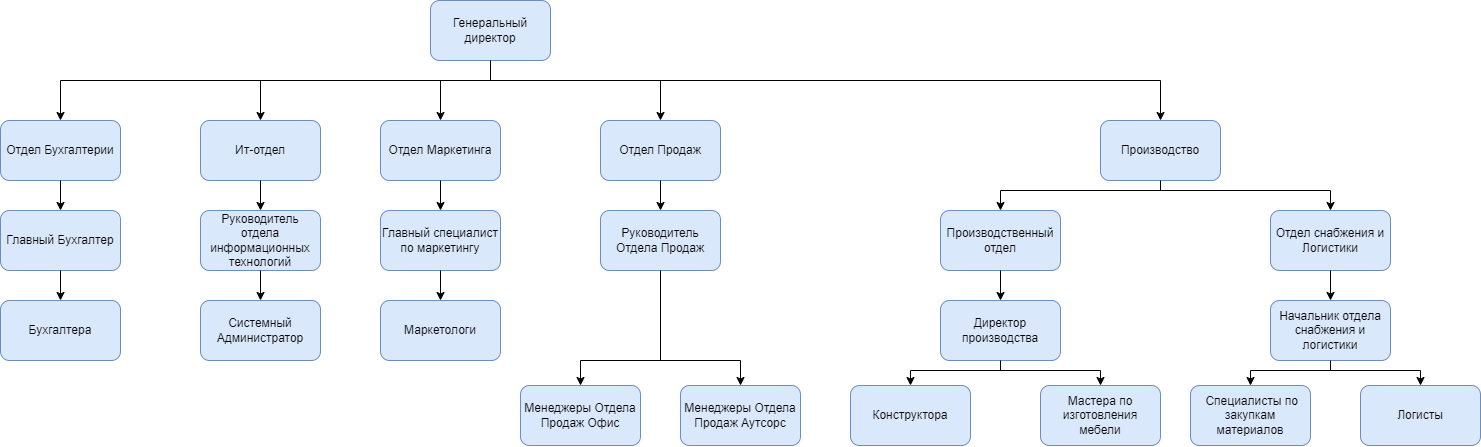

The diagram above was exported from draw.io. Its source (the exported page's mxGraphModel, read from the mxfile embedded in the PNG):
<mxGraphModel dx="2577" dy="883" grid="1" gridSize="10" guides="1" tooltips="1" connect="1" arrows="1" fold="1" page="1" pageScale="1" pageWidth="827" pageHeight="1169" math="0" shadow="0">
  <root>
    <mxCell id="0" />
    <mxCell id="1" parent="0" />
    <mxCell id="HX2EAw9arZg4n9GKcYgT-1" value="Генеральный директор" style="rounded=1;whiteSpace=wrap;html=1;fillColor=#dae8fc;strokeColor=#6c8ebf;" vertex="1" parent="1">
      <mxGeometry x="220" y="140" width="120" height="60" as="geometry" />
    </mxCell>
    <mxCell id="HX2EAw9arZg4n9GKcYgT-14" value="Отдел Бухгалтерии" style="rounded=1;whiteSpace=wrap;html=1;fillColor=#dae8fc;strokeColor=#6c8ebf;" vertex="1" parent="1">
      <mxGeometry x="-210" y="260" width="120" height="60" as="geometry" />
    </mxCell>
    <mxCell id="HX2EAw9arZg4n9GKcYgT-15" value="Производство" style="rounded=1;whiteSpace=wrap;html=1;fillColor=#dae8fc;strokeColor=#6c8ebf;" vertex="1" parent="1">
      <mxGeometry x="890" y="260" width="120" height="60" as="geometry" />
    </mxCell>
    <mxCell id="HX2EAw9arZg4n9GKcYgT-16" value="Отдел Продаж" style="rounded=1;whiteSpace=wrap;html=1;fillColor=#dae8fc;strokeColor=#6c8ebf;" vertex="1" parent="1">
      <mxGeometry x="390" y="260" width="120" height="60" as="geometry" />
    </mxCell>
    <mxCell id="HX2EAw9arZg4n9GKcYgT-17" value="Отдел Маркетинга" style="rounded=1;whiteSpace=wrap;html=1;fillColor=#dae8fc;strokeColor=#6c8ebf;" vertex="1" parent="1">
      <mxGeometry x="170" y="260" width="120" height="60" as="geometry" />
    </mxCell>
    <mxCell id="HX2EAw9arZg4n9GKcYgT-18" value="Ит-отдел" style="rounded=1;whiteSpace=wrap;html=1;fillColor=#dae8fc;strokeColor=#6c8ebf;" vertex="1" parent="1">
      <mxGeometry x="-10" y="260" width="120" height="60" as="geometry" />
    </mxCell>
    <mxCell id="HX2EAw9arZg4n9GKcYgT-19" value="" style="endArrow=none;html=1;rounded=0;exitX=0.5;exitY=1;exitDx=0;exitDy=0;" edge="1" parent="1" source="HX2EAw9arZg4n9GKcYgT-1">
      <mxGeometry width="50" height="50" relative="1" as="geometry">
        <mxPoint x="390" y="300" as="sourcePoint" />
        <mxPoint x="280" y="220" as="targetPoint" />
      </mxGeometry>
    </mxCell>
    <mxCell id="HX2EAw9arZg4n9GKcYgT-21" value="" style="endArrow=none;html=1;rounded=0;" edge="1" parent="1">
      <mxGeometry width="50" height="50" relative="1" as="geometry">
        <mxPoint x="-150" y="220" as="sourcePoint" />
        <mxPoint x="950" y="220" as="targetPoint" />
      </mxGeometry>
    </mxCell>
    <mxCell id="HX2EAw9arZg4n9GKcYgT-23" value="" style="endArrow=classic;html=1;rounded=0;entryX=0.5;entryY=0;entryDx=0;entryDy=0;" edge="1" parent="1" target="HX2EAw9arZg4n9GKcYgT-14">
      <mxGeometry width="50" height="50" relative="1" as="geometry">
        <mxPoint x="-150" y="220" as="sourcePoint" />
        <mxPoint x="-40" y="240" as="targetPoint" />
      </mxGeometry>
    </mxCell>
    <mxCell id="HX2EAw9arZg4n9GKcYgT-24" value="" style="endArrow=classic;html=1;rounded=0;entryX=0.5;entryY=0;entryDx=0;entryDy=0;" edge="1" parent="1" target="HX2EAw9arZg4n9GKcYgT-15">
      <mxGeometry width="50" height="50" relative="1" as="geometry">
        <mxPoint x="950" y="220" as="sourcePoint" />
        <mxPoint x="370" y="250" as="targetPoint" />
      </mxGeometry>
    </mxCell>
    <mxCell id="HX2EAw9arZg4n9GKcYgT-25" value="" style="endArrow=classic;html=1;rounded=0;entryX=0.5;entryY=0;entryDx=0;entryDy=0;" edge="1" parent="1" target="HX2EAw9arZg4n9GKcYgT-18">
      <mxGeometry width="50" height="50" relative="1" as="geometry">
        <mxPoint x="50" y="220" as="sourcePoint" />
        <mxPoint x="370" y="250" as="targetPoint" />
      </mxGeometry>
    </mxCell>
    <mxCell id="HX2EAw9arZg4n9GKcYgT-26" value="" style="endArrow=classic;html=1;rounded=0;entryX=0.5;entryY=0;entryDx=0;entryDy=0;" edge="1" parent="1" target="HX2EAw9arZg4n9GKcYgT-17">
      <mxGeometry width="50" height="50" relative="1" as="geometry">
        <mxPoint x="230" y="220" as="sourcePoint" />
        <mxPoint x="370" y="250" as="targetPoint" />
      </mxGeometry>
    </mxCell>
    <mxCell id="HX2EAw9arZg4n9GKcYgT-27" value="" style="endArrow=classic;html=1;rounded=0;entryX=0.5;entryY=0;entryDx=0;entryDy=0;" edge="1" parent="1" target="HX2EAw9arZg4n9GKcYgT-16">
      <mxGeometry width="50" height="50" relative="1" as="geometry">
        <mxPoint x="450" y="220" as="sourcePoint" />
        <mxPoint x="370" y="250" as="targetPoint" />
      </mxGeometry>
    </mxCell>
    <mxCell id="HX2EAw9arZg4n9GKcYgT-29" value="Руководитель Отдела Продаж" style="rounded=1;whiteSpace=wrap;html=1;fillColor=#dae8fc;strokeColor=#6c8ebf;" vertex="1" parent="1">
      <mxGeometry x="390" y="350" width="120" height="60" as="geometry" />
    </mxCell>
    <mxCell id="HX2EAw9arZg4n9GKcYgT-30" value="" style="endArrow=classic;html=1;rounded=0;exitX=0.5;exitY=1;exitDx=0;exitDy=0;entryX=0.5;entryY=0;entryDx=0;entryDy=0;" edge="1" parent="1" source="HX2EAw9arZg4n9GKcYgT-16" target="HX2EAw9arZg4n9GKcYgT-29">
      <mxGeometry width="50" height="50" relative="1" as="geometry">
        <mxPoint x="320" y="300" as="sourcePoint" />
        <mxPoint x="370" y="250" as="targetPoint" />
      </mxGeometry>
    </mxCell>
    <mxCell id="HX2EAw9arZg4n9GKcYgT-31" value="Менеджеры Отдела Продаж Офис" style="rounded=1;whiteSpace=wrap;html=1;fillColor=#dae8fc;strokeColor=#6c8ebf;" vertex="1" parent="1">
      <mxGeometry x="310" y="525" width="120" height="60" as="geometry" />
    </mxCell>
    <mxCell id="HX2EAw9arZg4n9GKcYgT-32" value="Менеджеры Отдела Продаж Аутсорс" style="rounded=1;whiteSpace=wrap;html=1;fillColor=#dae8fc;strokeColor=#6c8ebf;" vertex="1" parent="1">
      <mxGeometry x="470" y="525" width="120" height="60" as="geometry" />
    </mxCell>
    <mxCell id="HX2EAw9arZg4n9GKcYgT-34" value="" style="endArrow=none;html=1;rounded=0;exitX=0.5;exitY=1;exitDx=0;exitDy=0;" edge="1" parent="1" source="HX2EAw9arZg4n9GKcYgT-29">
      <mxGeometry width="50" height="50" relative="1" as="geometry">
        <mxPoint x="320" y="460" as="sourcePoint" />
        <mxPoint x="450" y="500" as="targetPoint" />
      </mxGeometry>
    </mxCell>
    <mxCell id="HX2EAw9arZg4n9GKcYgT-35" value="" style="endArrow=none;html=1;rounded=0;" edge="1" parent="1">
      <mxGeometry width="50" height="50" relative="1" as="geometry">
        <mxPoint x="370" y="500" as="sourcePoint" />
        <mxPoint x="530" y="500" as="targetPoint" />
      </mxGeometry>
    </mxCell>
    <mxCell id="HX2EAw9arZg4n9GKcYgT-39" value="" style="endArrow=classic;html=1;rounded=0;exitX=0.5;exitY=1;exitDx=0;exitDy=0;entryX=0.5;entryY=0;entryDx=0;entryDy=0;" edge="1" parent="1" source="HX2EAw9arZg4n9GKcYgT-17" target="HX2EAw9arZg4n9GKcYgT-40">
      <mxGeometry width="50" height="50" relative="1" as="geometry">
        <mxPoint x="320" y="460" as="sourcePoint" />
        <mxPoint x="280" y="360" as="targetPoint" />
      </mxGeometry>
    </mxCell>
    <mxCell id="HX2EAw9arZg4n9GKcYgT-40" value="Главный специалист по маркетингу" style="rounded=1;whiteSpace=wrap;html=1;fillColor=#dae8fc;strokeColor=#6c8ebf;" vertex="1" parent="1">
      <mxGeometry x="170" y="350" width="120" height="60" as="geometry" />
    </mxCell>
    <mxCell id="HX2EAw9arZg4n9GKcYgT-43" value="" style="endArrow=classic;html=1;rounded=0;" edge="1" parent="1" target="HX2EAw9arZg4n9GKcYgT-31">
      <mxGeometry width="50" height="50" relative="1" as="geometry">
        <mxPoint x="370" y="500" as="sourcePoint" />
        <mxPoint x="460" y="410" as="targetPoint" />
      </mxGeometry>
    </mxCell>
    <mxCell id="HX2EAw9arZg4n9GKcYgT-44" value="" style="endArrow=classic;html=1;rounded=0;" edge="1" parent="1" target="HX2EAw9arZg4n9GKcYgT-32">
      <mxGeometry width="50" height="50" relative="1" as="geometry">
        <mxPoint x="530" y="500" as="sourcePoint" />
        <mxPoint x="600" y="470" as="targetPoint" />
      </mxGeometry>
    </mxCell>
    <mxCell id="HX2EAw9arZg4n9GKcYgT-45" value="" style="endArrow=classic;html=1;rounded=0;exitX=0.5;exitY=1;exitDx=0;exitDy=0;entryX=0.5;entryY=0;entryDx=0;entryDy=0;" edge="1" parent="1" source="HX2EAw9arZg4n9GKcYgT-40" target="HX2EAw9arZg4n9GKcYgT-46">
      <mxGeometry width="50" height="50" relative="1" as="geometry">
        <mxPoint x="340" y="410" as="sourcePoint" />
        <mxPoint x="260" y="480" as="targetPoint" />
      </mxGeometry>
    </mxCell>
    <mxCell id="HX2EAw9arZg4n9GKcYgT-46" value="Маркетологи" style="rounded=1;whiteSpace=wrap;html=1;fillColor=#dae8fc;strokeColor=#6c8ebf;" vertex="1" parent="1">
      <mxGeometry x="170" y="440" width="120" height="60" as="geometry" />
    </mxCell>
    <mxCell id="HX2EAw9arZg4n9GKcYgT-47" value="Главный Бухгалтер" style="rounded=1;whiteSpace=wrap;html=1;fillColor=#dae8fc;strokeColor=#6c8ebf;" vertex="1" parent="1">
      <mxGeometry x="-210" y="350" width="120" height="60" as="geometry" />
    </mxCell>
    <mxCell id="HX2EAw9arZg4n9GKcYgT-48" value="Бухгалтера" style="rounded=1;whiteSpace=wrap;html=1;fillColor=#dae8fc;strokeColor=#6c8ebf;" vertex="1" parent="1">
      <mxGeometry x="-210" y="440" width="120" height="60" as="geometry" />
    </mxCell>
    <mxCell id="HX2EAw9arZg4n9GKcYgT-49" value="" style="endArrow=classic;html=1;rounded=0;exitX=0.5;exitY=1;exitDx=0;exitDy=0;entryX=0.5;entryY=0;entryDx=0;entryDy=0;" edge="1" parent="1" source="HX2EAw9arZg4n9GKcYgT-14" target="HX2EAw9arZg4n9GKcYgT-47">
      <mxGeometry width="50" height="50" relative="1" as="geometry">
        <mxPoint x="-30" y="430" as="sourcePoint" />
        <mxPoint x="20" y="380" as="targetPoint" />
      </mxGeometry>
    </mxCell>
    <mxCell id="HX2EAw9arZg4n9GKcYgT-50" value="" style="endArrow=classic;html=1;rounded=0;exitX=0.5;exitY=1;exitDx=0;exitDy=0;entryX=0.5;entryY=0;entryDx=0;entryDy=0;" edge="1" parent="1" source="HX2EAw9arZg4n9GKcYgT-47" target="HX2EAw9arZg4n9GKcYgT-48">
      <mxGeometry width="50" height="50" relative="1" as="geometry">
        <mxPoint x="40" y="410" as="sourcePoint" />
        <mxPoint x="90" y="360" as="targetPoint" />
      </mxGeometry>
    </mxCell>
    <mxCell id="HX2EAw9arZg4n9GKcYgT-51" value="Руководитель отдела информационных технологий" style="rounded=1;whiteSpace=wrap;html=1;fillColor=#dae8fc;strokeColor=#6c8ebf;" vertex="1" parent="1">
      <mxGeometry x="-10" y="350" width="120" height="60" as="geometry" />
    </mxCell>
    <mxCell id="HX2EAw9arZg4n9GKcYgT-52" value="" style="endArrow=classic;html=1;rounded=0;exitX=0.5;exitY=1;exitDx=0;exitDy=0;" edge="1" parent="1" source="HX2EAw9arZg4n9GKcYgT-18" target="HX2EAw9arZg4n9GKcYgT-51">
      <mxGeometry width="50" height="50" relative="1" as="geometry">
        <mxPoint x="110" y="410" as="sourcePoint" />
        <mxPoint x="160" y="360" as="targetPoint" />
      </mxGeometry>
    </mxCell>
    <mxCell id="HX2EAw9arZg4n9GKcYgT-54" value="Системный Администратор" style="rounded=1;whiteSpace=wrap;html=1;fillColor=#dae8fc;strokeColor=#6c8ebf;" vertex="1" parent="1">
      <mxGeometry x="-10" y="440" width="120" height="60" as="geometry" />
    </mxCell>
    <mxCell id="HX2EAw9arZg4n9GKcYgT-55" value="" style="endArrow=classic;html=1;rounded=0;exitX=0.5;exitY=1;exitDx=0;exitDy=0;entryX=0.5;entryY=0;entryDx=0;entryDy=0;" edge="1" parent="1" source="HX2EAw9arZg4n9GKcYgT-51" target="HX2EAw9arZg4n9GKcYgT-54">
      <mxGeometry width="50" height="50" relative="1" as="geometry">
        <mxPoint x="180" y="400" as="sourcePoint" />
        <mxPoint x="230" y="350" as="targetPoint" />
      </mxGeometry>
    </mxCell>
    <mxCell id="HX2EAw9arZg4n9GKcYgT-57" value="Отдел снабжения и Логистики" style="rounded=1;whiteSpace=wrap;html=1;fillColor=#dae8fc;strokeColor=#6c8ebf;" vertex="1" parent="1">
      <mxGeometry x="1060" y="350" width="120" height="60" as="geometry" />
    </mxCell>
    <mxCell id="HX2EAw9arZg4n9GKcYgT-58" value="Производственный отдел" style="rounded=1;whiteSpace=wrap;html=1;fillColor=#dae8fc;strokeColor=#6c8ebf;" vertex="1" parent="1">
      <mxGeometry x="730" y="350" width="120" height="60" as="geometry" />
    </mxCell>
    <mxCell id="HX2EAw9arZg4n9GKcYgT-70" value="Директор производства" style="rounded=1;whiteSpace=wrap;html=1;fillColor=#dae8fc;strokeColor=#6c8ebf;" vertex="1" parent="1">
      <mxGeometry x="730" y="440" width="120" height="60" as="geometry" />
    </mxCell>
    <mxCell id="HX2EAw9arZg4n9GKcYgT-71" value="Конструктора" style="rounded=1;whiteSpace=wrap;html=1;fillColor=#dae8fc;strokeColor=#6c8ebf;" vertex="1" parent="1">
      <mxGeometry x="640" y="525" width="120" height="60" as="geometry" />
    </mxCell>
    <mxCell id="HX2EAw9arZg4n9GKcYgT-72" value="Мастера по изготовления мебели" style="rounded=1;whiteSpace=wrap;html=1;fillColor=#dae8fc;strokeColor=#6c8ebf;" vertex="1" parent="1">
      <mxGeometry x="830" y="525" width="120" height="60" as="geometry" />
    </mxCell>
    <mxCell id="HX2EAw9arZg4n9GKcYgT-73" value="" style="endArrow=classic;html=1;rounded=0;exitX=0.5;exitY=1;exitDx=0;exitDy=0;entryX=0.5;entryY=0;entryDx=0;entryDy=0;" edge="1" parent="1" source="HX2EAw9arZg4n9GKcYgT-57" target="HX2EAw9arZg4n9GKcYgT-76">
      <mxGeometry width="50" height="50" relative="1" as="geometry">
        <mxPoint x="1040" y="450" as="sourcePoint" />
        <mxPoint x="1110" y="450" as="targetPoint" />
      </mxGeometry>
    </mxCell>
    <mxCell id="HX2EAw9arZg4n9GKcYgT-76" value="Начальник отдела снабжения и логистики" style="rounded=1;whiteSpace=wrap;html=1;fillColor=#dae8fc;strokeColor=#6c8ebf;" vertex="1" parent="1">
      <mxGeometry x="1060" y="440" width="120" height="60" as="geometry" />
    </mxCell>
    <mxCell id="HX2EAw9arZg4n9GKcYgT-78" value="&amp;nbsp;Специалисты по закупкам материалов" style="rounded=1;whiteSpace=wrap;html=1;fillColor=#dae8fc;strokeColor=#6c8ebf;" vertex="1" parent="1">
      <mxGeometry x="980" y="525" width="120" height="60" as="geometry" />
    </mxCell>
    <mxCell id="HX2EAw9arZg4n9GKcYgT-79" value="Логисты" style="rounded=1;whiteSpace=wrap;html=1;fillColor=#dae8fc;strokeColor=#6c8ebf;" vertex="1" parent="1">
      <mxGeometry x="1150" y="525" width="120" height="60" as="geometry" />
    </mxCell>
    <mxCell id="HX2EAw9arZg4n9GKcYgT-80" value="" style="endArrow=none;html=1;rounded=0;entryX=0.5;entryY=1;entryDx=0;entryDy=0;" edge="1" parent="1" target="HX2EAw9arZg4n9GKcYgT-15">
      <mxGeometry width="50" height="50" relative="1" as="geometry">
        <mxPoint x="950" y="330" as="sourcePoint" />
        <mxPoint x="890" y="300" as="targetPoint" />
      </mxGeometry>
    </mxCell>
    <mxCell id="HX2EAw9arZg4n9GKcYgT-82" value="" style="endArrow=none;html=1;rounded=0;" edge="1" parent="1">
      <mxGeometry width="50" height="50" relative="1" as="geometry">
        <mxPoint x="790" y="330" as="sourcePoint" />
        <mxPoint x="1120" y="330" as="targetPoint" />
      </mxGeometry>
    </mxCell>
    <mxCell id="HX2EAw9arZg4n9GKcYgT-83" value="" style="endArrow=classic;html=1;rounded=0;" edge="1" parent="1" target="HX2EAw9arZg4n9GKcYgT-58">
      <mxGeometry width="50" height="50" relative="1" as="geometry">
        <mxPoint x="790" y="330" as="sourcePoint" />
        <mxPoint x="890" y="300" as="targetPoint" />
      </mxGeometry>
    </mxCell>
    <mxCell id="HX2EAw9arZg4n9GKcYgT-84" value="" style="endArrow=classic;html=1;rounded=0;entryX=0.5;entryY=0;entryDx=0;entryDy=0;" edge="1" parent="1" target="HX2EAw9arZg4n9GKcYgT-57">
      <mxGeometry width="50" height="50" relative="1" as="geometry">
        <mxPoint x="1120" y="330" as="sourcePoint" />
        <mxPoint x="890" y="300" as="targetPoint" />
      </mxGeometry>
    </mxCell>
    <mxCell id="HX2EAw9arZg4n9GKcYgT-85" value="" style="endArrow=classic;html=1;rounded=0;exitX=0.5;exitY=1;exitDx=0;exitDy=0;entryX=0.5;entryY=0;entryDx=0;entryDy=0;" edge="1" parent="1" source="HX2EAw9arZg4n9GKcYgT-58" target="HX2EAw9arZg4n9GKcYgT-70">
      <mxGeometry width="50" height="50" relative="1" as="geometry">
        <mxPoint x="860" y="440" as="sourcePoint" />
        <mxPoint x="910" y="390" as="targetPoint" />
      </mxGeometry>
    </mxCell>
    <mxCell id="HX2EAw9arZg4n9GKcYgT-86" value="" style="endArrow=none;html=1;rounded=0;entryX=0.5;entryY=1;entryDx=0;entryDy=0;" edge="1" parent="1" target="HX2EAw9arZg4n9GKcYgT-70">
      <mxGeometry width="50" height="50" relative="1" as="geometry">
        <mxPoint x="790" y="510" as="sourcePoint" />
        <mxPoint x="900" y="390" as="targetPoint" />
      </mxGeometry>
    </mxCell>
    <mxCell id="HX2EAw9arZg4n9GKcYgT-87" value="" style="endArrow=none;html=1;rounded=0;entryX=0.5;entryY=1;entryDx=0;entryDy=0;" edge="1" parent="1" target="HX2EAw9arZg4n9GKcYgT-76">
      <mxGeometry width="50" height="50" relative="1" as="geometry">
        <mxPoint x="1120" y="510" as="sourcePoint" />
        <mxPoint x="1020" y="410" as="targetPoint" />
      </mxGeometry>
    </mxCell>
    <mxCell id="HX2EAw9arZg4n9GKcYgT-88" value="" style="endArrow=none;html=1;rounded=0;" edge="1" parent="1">
      <mxGeometry width="50" height="50" relative="1" as="geometry">
        <mxPoint x="700" y="510" as="sourcePoint" />
        <mxPoint x="890" y="510" as="targetPoint" />
      </mxGeometry>
    </mxCell>
    <mxCell id="HX2EAw9arZg4n9GKcYgT-89" value="" style="endArrow=classic;html=1;rounded=0;entryX=0.5;entryY=0;entryDx=0;entryDy=0;" edge="1" parent="1" target="HX2EAw9arZg4n9GKcYgT-71">
      <mxGeometry width="50" height="50" relative="1" as="geometry">
        <mxPoint x="700" y="510" as="sourcePoint" />
        <mxPoint x="890" y="480" as="targetPoint" />
      </mxGeometry>
    </mxCell>
    <mxCell id="HX2EAw9arZg4n9GKcYgT-91" value="" style="endArrow=classic;html=1;rounded=0;entryX=0.5;entryY=0;entryDx=0;entryDy=0;" edge="1" parent="1" target="HX2EAw9arZg4n9GKcYgT-72">
      <mxGeometry width="50" height="50" relative="1" as="geometry">
        <mxPoint x="890" y="510" as="sourcePoint" />
        <mxPoint x="950" y="480" as="targetPoint" />
      </mxGeometry>
    </mxCell>
    <mxCell id="HX2EAw9arZg4n9GKcYgT-92" value="" style="endArrow=none;html=1;rounded=0;" edge="1" parent="1">
      <mxGeometry width="50" height="50" relative="1" as="geometry">
        <mxPoint x="1040" y="510" as="sourcePoint" />
        <mxPoint x="1210" y="510" as="targetPoint" />
      </mxGeometry>
    </mxCell>
    <mxCell id="HX2EAw9arZg4n9GKcYgT-93" value="" style="endArrow=classic;html=1;rounded=0;entryX=0.5;entryY=0;entryDx=0;entryDy=0;" edge="1" parent="1" target="HX2EAw9arZg4n9GKcYgT-78">
      <mxGeometry width="50" height="50" relative="1" as="geometry">
        <mxPoint x="1040" y="510" as="sourcePoint" />
        <mxPoint x="1080" y="600" as="targetPoint" />
      </mxGeometry>
    </mxCell>
    <mxCell id="HX2EAw9arZg4n9GKcYgT-94" value="" style="endArrow=classic;html=1;rounded=0;entryX=0.5;entryY=0;entryDx=0;entryDy=0;" edge="1" parent="1" target="HX2EAw9arZg4n9GKcYgT-79">
      <mxGeometry width="50" height="50" relative="1" as="geometry">
        <mxPoint x="1210" y="510" as="sourcePoint" />
        <mxPoint x="1350" y="440" as="targetPoint" />
      </mxGeometry>
    </mxCell>
  </root>
</mxGraphModel>